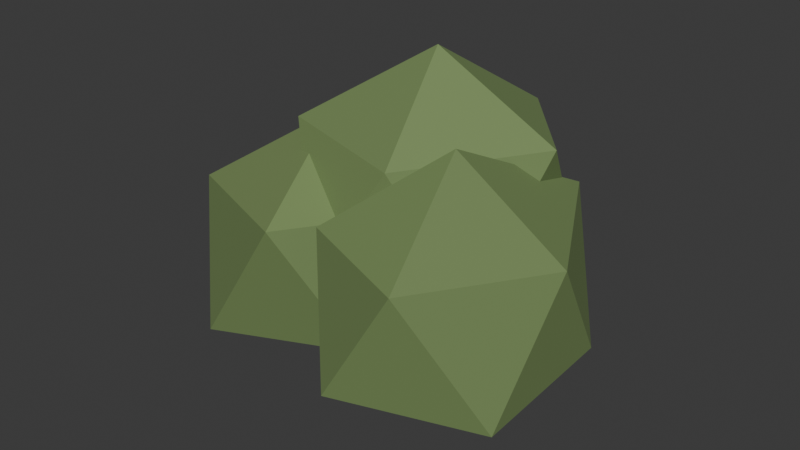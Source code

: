 # Source: shrub.blend  (saved by Blender 5.2.45; exported with 4.5.12 LTS)
import bpy
from mathutils import Matrix  # noqa: F401  (used for matrix-valued properties, if any)

bpy.ops.wm.read_factory_settings(use_empty=True)
scene = bpy.context.scene
scene.name = 'Scene'

# ---- collections
col_collection = bpy.data.collections.new('Collection'); scene.collection.children.link(col_collection)
col_shrub = bpy.data.collections.new('shrub'); scene.collection.children.link(col_shrub)

# ---- materials (node trees are filled in below, after node groups)
mat_painted_plaster__timber_and_foliage___vertex_colours = bpy.data.materials.new('Painted plaster, timber and foliage - vertex colours')
mat_painted_plaster__timber_and_foliage___vertex_colours.diffuse_color = (0.6, 0.6, 0.6, 1.0)

# ---- material node trees
mat_painted_plaster__timber_and_foliage___vertex_colours.use_nodes = True; mat_painted_plaster__timber_and_foliage___vertex_colours.node_tree.nodes.clear()
_N = mat_painted_plaster__timber_and_foliage___vertex_colours.node_tree.nodes; _L = mat_painted_plaster__timber_and_foliage___vertex_colours.node_tree.links
n0 = _N.new('ShaderNodeBsdfPrincipled'); n0.name = 'Principled BSDF'; n0.location = (-200, 100)
n0.inputs[2].default_value = 0.82
n0.inputs[10].default_value = 0.005
n1 = _N.new('ShaderNodeOutputMaterial'); n1.name = 'Material Output'; n1.location = (200, 100)
n2 = _N.new('ShaderNodeVertexColor'); n2.name = 'Color Attribute'; n2.location = (0, 0)
n2.layer_name = 'Color'
_L.new(n0.outputs[0], n1.inputs[0])
_L.new(n2.outputs[0], n0.inputs[0])
n1.is_active_output = True

# ---- world
world_world = bpy.data.worlds.new('World'); scene.world = world_world
world_world.use_nodes = True; world_world.node_tree.nodes.clear()
_N = world_world.node_tree.nodes; _L = world_world.node_tree.links
n0 = _N.new('ShaderNodeOutputWorld'); n0.name = 'World Output'; n0.location = (200, 100)
n1 = _N.new('ShaderNodeBackground'); n1.name = 'Background'; n1.location = (-200, 100)
n1.inputs[0].default_value = (0.05088, 0.05088, 0.05088, 1.0)
_L.new(n1.outputs[0], n0.inputs[0])
n0.is_active_output = True
world_world.color = (0.05088, 0.05088, 0.05088)
world_world.sun_shadow_jitter_overblur = 0.0

# ---- meshes
me_icosphere_067 = bpy.data.meshes.new('Icosphere.067')
me_icosphere_067.from_pydata([(0.0, 0.0, -0.6028), (0.4458, -0.3508, -0.2755), (-0.1817, -0.6058, -0.294), (-0.5707, 0.0, -0.2853), (-0.1511, 0.5037, -0.2445), (0.4494, 0.3537, -0.2777), (0.1742, -0.5809, 0.2819), (-0.4288, -0.3375, 0.265), (-0.4173, 0.3284, 0.2579), (0.1688, 0.5629, 0.2732), (0.5256, 0.0, 0.2628), (0.0, 0.0, 0.5683)], [], [(0, 1, 2), (1, 0, 5), (0, 2, 3), (0, 3, 4), (0, 4, 5), (1, 5, 10), (2, 1, 6), (3, 2, 7), (4, 3, 8), (5, 4, 9), (1, 10, 6), (2, 6, 7), (3, 7, 8), (4, 8, 9), (5, 9, 10), (6, 10, 11), (7, 6, 11), (8, 7, 11), (9, 8, 11), (10, 9, 11)])
_uv = me_icosphere_067.uv_layers.new(name='UVMap')
_uv.uv.foreach_set('vector', [0.1818, 0.0, 0.2727, 0.1575, 0.09091, 0.1575, 0.2727, 0.1575, 0.3636, 0.0, 0.4545, 0.1575, 0.9091, 0.0, 1.0, 0.1575, 0.8182, 0.1575, 0.7273, 0.0, 0.8182, 0.1575, 0.6364, 0.1575, 0.5455, 0.0, 0.6364, 0.1575, 0.4545, 0.1575, 0.2727, 0.1575, 0.4545, 0.1575, 0.3636, 0.3149, 0.09091, 0.1575, 0.2727, 0.1575, 0.1818, 0.3149, 0.8182, 0.1575, 1.0, 0.1575, 0.9091, 0.3149, 0.6364, 0.1575, 0.8182, 0.1575, 0.7273, 0.3149, 0.4545, 0.1575, 0.6364, 0.1575, 0.5455, 0.3149, 0.2727, 0.1575, 0.3636, 0.3149, 0.1818, 0.3149, 0.09091, 0.1575, 0.1818, 0.3149, 0.0, 0.3149, 0.8182, 0.1575, 0.9091, 0.3149, 0.7273, 0.3149, 0.6364, 0.1575, 0.7273, 0.3149, 0.5455, 0.3149, 0.4545, 0.1575, 0.5455, 0.3149, 0.3636, 0.3149, 0.1818, 0.3149, 0.3636, 0.3149, 0.2727, 0.4724, 0.0, 0.3149, 0.1818, 0.3149, 0.09091, 0.4724, 0.7273, 0.3149, 0.9091, 0.3149, 0.8182, 0.4724, 0.5455, 0.3149, 0.7273, 0.3149, 0.6364, 0.4724, 0.3636, 0.3149, 0.5455, 0.3149, 0.4545, 0.4724])
_ca = me_icosphere_067.color_attributes.new('Color', 'BYTE_COLOR', 'CORNER')
_ca.data.foreach_set('color', [0.1812, 0.2664, 0.09531, 0.0, 0.1812, 0.2664, 0.09531, 0.0, 0.1812, 0.2664, 0.09531, 0.0, 0.15, 0.2232, 0.08022, 0.0, 0.15, 0.2232, 0.08022, 0.0, 0.15, 0.2232, 0.08022, 0.0, 0.1845, 0.2705, 0.09759, 0.0, 0.1845, 0.2705, 0.09759, 0.0, 0.1845, 0.2705, 0.09759, 0.0, 0.1529, 0.227, 0.08228, 0.0, 0.1529, 0.227, 0.08228, 0.0, 0.1529, 0.227, 0.08228, 0.0, 0.1559, 0.227, 0.08228, 0.0, 0.1559, 0.227, 0.08228, 0.0, 0.1559, 0.227, 0.08228, 0.0, 0.1845, 0.2705, 0.09759, 0.0, 0.1845, 0.2705, 0.09759, 0.0, 0.1845, 0.2705, 0.09759, 0.0, 0.1651, 0.2423, 0.0865, 0.0, 0.1651, 0.2423, 0.0865, 0.0, 0.1651, 0.2423, 0.0865, 0.0, 0.1529, 0.2232, 0.08022, 0.0, 0.1529, 0.2232, 0.08022, 0.0, 0.1529, 0.2232, 0.08022, 0.0, 0.1559, 0.227, 0.08228, 0.0, 0.1559, 0.227, 0.08228, 0.0, 0.1559, 0.227, 0.08228, 0.0, 0.15, 0.2232, 0.08022, 0.0, 0.15, 0.2232, 0.08022, 0.0, 0.15, 0.2232, 0.08022, 0.0, 0.162, 0.2384, 0.0865, 0.0, 0.162, 0.2384, 0.0865, 0.0, 0.162, 0.2384, 0.0865, 0.0, 0.15, 0.2232, 0.08022, 0.0, 0.15, 0.2232, 0.08022, 0.0, 0.15, 0.2232, 0.08022, 0.0, 0.1779, 0.2623, 0.09531, 0.0, 0.1779, 0.2623, 0.09531, 0.0, 0.1779, 0.2623, 0.09531, 0.0, 0.1651, 0.2423, 0.0865, 0.0, 0.1651, 0.2423, 0.0865, 0.0, 0.1651, 0.2423, 0.0865, 0.0, 0.1878, 0.2747, 0.0999, 0.0, 0.1878, 0.2747, 0.0999, 0.0, 0.1878, 0.2747, 0.0999, 0.0, 0.1779, 0.2623, 0.09306, 0.0, 0.1779, 0.2623, 0.09306, 0.0, 0.1779, 0.2623, 0.09306, 0.0, 0.162, 0.2346, 0.08438, 0.0, 0.162, 0.2346, 0.08438, 0.0, 0.162, 0.2346, 0.08438, 0.0, 0.15, 0.2232, 0.08022, 0.0, 0.15, 0.2232, 0.08022, 0.0, 0.15, 0.2232, 0.08022, 0.0, 0.1779, 0.2623, 0.09531, 0.0, 0.1779, 0.2623, 0.09531, 0.0, 0.1779, 0.2623, 0.09531, 0.0, 0.1845, 0.2747, 0.09759, 0.0, 0.1845, 0.2747, 0.09759, 0.0, 0.1845, 0.2747, 0.09759, 0.0])
me_icosphere_067.materials.append(mat_painted_plaster__timber_and_foliage___vertex_colours)
me_icosphere_067.update()
me_icosphere_068 = bpy.data.meshes.new('Icosphere.068')
me_icosphere_068.from_pydata([(0.0, 0.0, -0.6584), (0.4559, -0.3588, -0.2818), (-0.1709, -0.5698, -0.2765), (-0.5649, 0.0, -0.2825), (-0.1582, 0.5274, -0.256), (0.4363, 0.3434, -0.2696), (0.1761, -0.587, 0.2849), (-0.4079, -0.321, 0.2521), (-0.392, 0.3086, 0.2423), (0.1786, 0.5956, 0.289), (0.4985, 0.0, 0.2493), (0.0, 0.0, 0.5795)], [], [(0, 1, 2), (1, 0, 5), (0, 2, 3), (0, 3, 4), (0, 4, 5), (1, 5, 10), (2, 1, 6), (3, 2, 7), (4, 3, 8), (5, 4, 9), (1, 10, 6), (2, 6, 7), (3, 7, 8), (4, 8, 9), (5, 9, 10), (6, 10, 11), (7, 6, 11), (8, 7, 11), (9, 8, 11), (10, 9, 11)])
_uv = me_icosphere_068.uv_layers.new(name='UVMap')
_uv.uv.foreach_set('vector', [0.1818, 0.0, 0.2727, 0.1575, 0.09091, 0.1575, 0.2727, 0.1575, 0.3636, 0.0, 0.4545, 0.1575, 0.9091, 0.0, 1.0, 0.1575, 0.8182, 0.1575, 0.7273, 0.0, 0.8182, 0.1575, 0.6364, 0.1575, 0.5455, 0.0, 0.6364, 0.1575, 0.4545, 0.1575, 0.2727, 0.1575, 0.4545, 0.1575, 0.3636, 0.3149, 0.09091, 0.1575, 0.2727, 0.1575, 0.1818, 0.3149, 0.8182, 0.1575, 1.0, 0.1575, 0.9091, 0.3149, 0.6364, 0.1575, 0.8182, 0.1575, 0.7273, 0.3149, 0.4545, 0.1575, 0.6364, 0.1575, 0.5455, 0.3149, 0.2727, 0.1575, 0.3636, 0.3149, 0.1818, 0.3149, 0.09091, 0.1575, 0.1818, 0.3149, 0.0, 0.3149, 0.8182, 0.1575, 0.9091, 0.3149, 0.7273, 0.3149, 0.6364, 0.1575, 0.7273, 0.3149, 0.5455, 0.3149, 0.4545, 0.1575, 0.5455, 0.3149, 0.3636, 0.3149, 0.1818, 0.3149, 0.3636, 0.3149, 0.2727, 0.4724, 0.0, 0.3149, 0.1818, 0.3149, 0.09091, 0.4724, 0.7273, 0.3149, 0.9091, 0.3149, 0.8182, 0.4724, 0.5455, 0.3149, 0.7273, 0.3149, 0.6364, 0.4724, 0.3636, 0.3149, 0.5455, 0.3149, 0.4545, 0.4724])
_ca = me_icosphere_068.color_attributes.new('Color', 'BYTE_COLOR', 'CORNER')
_ca.data.foreach_set('color', [0.1746, 0.2582, 0.09306, 0.0, 0.1746, 0.2582, 0.09306, 0.0, 0.1746, 0.2582, 0.09306, 0.0, 0.1812, 0.2664, 0.09759, 0.0, 0.1812, 0.2664, 0.09759, 0.0, 0.1812, 0.2664, 0.09759, 0.0, 0.1845, 0.2705, 0.09759, 0.0, 0.1845, 0.2705, 0.09759, 0.0, 0.1845, 0.2705, 0.09759, 0.0, 0.1683, 0.2462, 0.08866, 0.0, 0.1683, 0.2462, 0.08866, 0.0, 0.1683, 0.2462, 0.08866, 0.0, 0.1878, 0.2789, 0.0999, 0.0, 0.1878, 0.2789, 0.0999, 0.0, 0.1878, 0.2789, 0.0999, 0.0, 0.1878, 0.2747, 0.0999, 0.0, 0.1878, 0.2747, 0.0999, 0.0, 0.1878, 0.2747, 0.0999, 0.0, 0.1878, 0.2789, 0.0999, 0.0, 0.1878, 0.2789, 0.0999, 0.0, 0.1878, 0.2789, 0.0999, 0.0, 0.1779, 0.2623, 0.09306, 0.0, 0.1779, 0.2623, 0.09306, 0.0, 0.1779, 0.2623, 0.09306, 0.0, 0.1651, 0.2423, 0.0865, 0.0, 0.1651, 0.2423, 0.0865, 0.0, 0.1651, 0.2423, 0.0865, 0.0, 0.15, 0.2232, 0.08022, 0.0, 0.15, 0.2232, 0.08022, 0.0, 0.15, 0.2232, 0.08022, 0.0, 0.159, 0.2346, 0.08438, 0.0, 0.159, 0.2346, 0.08438, 0.0, 0.159, 0.2346, 0.08438, 0.0, 0.1746, 0.2582, 0.09306, 0.0, 0.1746, 0.2582, 0.09306, 0.0, 0.1746, 0.2582, 0.09306, 0.0, 0.1779, 0.2623, 0.09531, 0.0, 0.1779, 0.2623, 0.09531, 0.0, 0.1779, 0.2623, 0.09531, 0.0, 0.159, 0.2307, 0.08438, 0.0, 0.159, 0.2307, 0.08438, 0.0, 0.159, 0.2307, 0.08438, 0.0, 0.1845, 0.2705, 0.09759, 0.0, 0.1845, 0.2705, 0.09759, 0.0, 0.1845, 0.2705, 0.09759, 0.0, 0.1651, 0.2423, 0.08866, 0.0, 0.1651, 0.2423, 0.08866, 0.0, 0.1651, 0.2423, 0.08866, 0.0, 0.1845, 0.2747, 0.09759, 0.0, 0.1845, 0.2747, 0.09759, 0.0, 0.1845, 0.2747, 0.09759, 0.0, 0.1812, 0.2705, 0.09759, 0.0, 0.1812, 0.2705, 0.09759, 0.0, 0.1812, 0.2705, 0.09759, 0.0, 0.1779, 0.2623, 0.09531, 0.0, 0.1779, 0.2623, 0.09531, 0.0, 0.1779, 0.2623, 0.09531, 0.0, 0.162, 0.2384, 0.0865, 0.0, 0.162, 0.2384, 0.0865, 0.0, 0.162, 0.2384, 0.0865, 0.0])
me_icosphere_068.materials.append(mat_painted_plaster__timber_and_foliage___vertex_colours)
me_icosphere_068.update()
me_icosphere_069 = bpy.data.meshes.new('Icosphere.069')
me_icosphere_069.from_pydata([(0.0, 0.0, -0.6546), (0.4666, -0.3672, -0.2884), (-0.1735, -0.5783, -0.2807), (-0.4887, 0.0, -0.2444), (-0.1799, 0.5999, -0.2911), (0.4759, 0.3746, -0.2941), (0.153, -0.5103, 0.2476), (-0.4496, -0.3538, 0.2779), (-0.4212, 0.3315, 0.2603), (0.1551, 0.5172, 0.251), (0.5812, 0.0, 0.2906), (0.0, 0.0, 0.5917)], [], [(0, 1, 2), (1, 0, 5), (0, 2, 3), (0, 3, 4), (0, 4, 5), (1, 5, 10), (2, 1, 6), (3, 2, 7), (4, 3, 8), (5, 4, 9), (1, 10, 6), (2, 6, 7), (3, 7, 8), (4, 8, 9), (5, 9, 10), (6, 10, 11), (7, 6, 11), (8, 7, 11), (9, 8, 11), (10, 9, 11)])
_uv = me_icosphere_069.uv_layers.new(name='UVMap')
_uv.uv.foreach_set('vector', [0.1818, 0.0, 0.2727, 0.1575, 0.09091, 0.1575, 0.2727, 0.1575, 0.3636, 0.0, 0.4545, 0.1575, 0.9091, 0.0, 1.0, 0.1575, 0.8182, 0.1575, 0.7273, 0.0, 0.8182, 0.1575, 0.6364, 0.1575, 0.5455, 0.0, 0.6364, 0.1575, 0.4545, 0.1575, 0.2727, 0.1575, 0.4545, 0.1575, 0.3636, 0.3149, 0.09091, 0.1575, 0.2727, 0.1575, 0.1818, 0.3149, 0.8182, 0.1575, 1.0, 0.1575, 0.9091, 0.3149, 0.6364, 0.1575, 0.8182, 0.1575, 0.7273, 0.3149, 0.4545, 0.1575, 0.6364, 0.1575, 0.5455, 0.3149, 0.2727, 0.1575, 0.3636, 0.3149, 0.1818, 0.3149, 0.09091, 0.1575, 0.1818, 0.3149, 0.0, 0.3149, 0.8182, 0.1575, 0.9091, 0.3149, 0.7273, 0.3149, 0.6364, 0.1575, 0.7273, 0.3149, 0.5455, 0.3149, 0.4545, 0.1575, 0.5455, 0.3149, 0.3636, 0.3149, 0.1818, 0.3149, 0.3636, 0.3149, 0.2727, 0.4724, 0.0, 0.3149, 0.1818, 0.3149, 0.09091, 0.4724, 0.7273, 0.3149, 0.9091, 0.3149, 0.8182, 0.4724, 0.5455, 0.3149, 0.7273, 0.3149, 0.6364, 0.4724, 0.3636, 0.3149, 0.5455, 0.3149, 0.4545, 0.4724])
_ca = me_icosphere_069.color_attributes.new('Color', 'BYTE_COLOR', 'CORNER')
_ca.data.foreach_set('color', [0.159, 0.2346, 0.08438, 0.0, 0.159, 0.2346, 0.08438, 0.0, 0.159, 0.2346, 0.08438, 0.0, 0.1559, 0.2307, 0.08228, 0.0, 0.1559, 0.2307, 0.08228, 0.0, 0.1559, 0.2307, 0.08228, 0.0, 0.1529, 0.2232, 0.08022, 0.0, 0.1529, 0.2232, 0.08022, 0.0, 0.1529, 0.2232, 0.08022, 0.0, 0.1714, 0.2502, 0.09084, 0.0, 0.1714, 0.2502, 0.09084, 0.0, 0.1714, 0.2502, 0.09084, 0.0, 0.1683, 0.2462, 0.08866, 0.0, 0.1683, 0.2462, 0.08866, 0.0, 0.1683, 0.2462, 0.08866, 0.0, 0.159, 0.2346, 0.08438, 0.0, 0.159, 0.2346, 0.08438, 0.0, 0.159, 0.2346, 0.08438, 0.0, 0.1714, 0.2502, 0.09084, 0.0, 0.1714, 0.2502, 0.09084, 0.0, 0.1714, 0.2502, 0.09084, 0.0, 0.1714, 0.2502, 0.09084, 0.0, 0.1714, 0.2502, 0.09084, 0.0, 0.1714, 0.2502, 0.09084, 0.0, 0.1812, 0.2705, 0.09759, 0.0, 0.1812, 0.2705, 0.09759, 0.0, 0.1812, 0.2705, 0.09759, 0.0, 0.1779, 0.2623, 0.09306, 0.0, 0.1779, 0.2623, 0.09306, 0.0, 0.1779, 0.2623, 0.09306, 0.0, 0.159, 0.2346, 0.08438, 0.0, 0.159, 0.2346, 0.08438, 0.0, 0.159, 0.2346, 0.08438, 0.0, 0.1812, 0.2664, 0.09531, 0.0, 0.1812, 0.2664, 0.09531, 0.0, 0.1812, 0.2664, 0.09531, 0.0, 0.1878, 0.2747, 0.0999, 0.0, 0.1878, 0.2747, 0.0999, 0.0, 0.1878, 0.2747, 0.0999, 0.0, 0.1845, 0.2747, 0.09759, 0.0, 0.1845, 0.2747, 0.09759, 0.0, 0.1845, 0.2747, 0.09759, 0.0, 0.162, 0.2384, 0.0865, 0.0, 0.162, 0.2384, 0.0865, 0.0, 0.162, 0.2384, 0.0865, 0.0, 0.1779, 0.2623, 0.09531, 0.0, 0.1779, 0.2623, 0.09531, 0.0, 0.1779, 0.2623, 0.09531, 0.0, 0.159, 0.2346, 0.08438, 0.0, 0.159, 0.2346, 0.08438, 0.0, 0.159, 0.2346, 0.08438, 0.0, 0.159, 0.2346, 0.08438, 0.0, 0.159, 0.2346, 0.08438, 0.0, 0.159, 0.2346, 0.08438, 0.0, 0.1878, 0.2747, 0.0999, 0.0, 0.1878, 0.2747, 0.0999, 0.0, 0.1878, 0.2747, 0.0999, 0.0, 0.1812, 0.2705, 0.09759, 0.0, 0.1812, 0.2705, 0.09759, 0.0, 0.1812, 0.2705, 0.09759, 0.0])
me_icosphere_069.materials.append(mat_painted_plaster__timber_and_foliage___vertex_colours)
me_icosphere_069.update()

# ---- objects
ob_garden_shrub = bpy.data.objects.new('garden shrub', me_icosphere_067)
ob_garden_shrub_001 = bpy.data.objects.new('garden shrub.001', me_icosphere_068)
ob_garden_shrub_002 = bpy.data.objects.new('garden shrub.002', me_icosphere_069)

# ---- transforms, parenting, visibility, modifiers, constraints
ob_garden_shrub.location = (-0.4, 0.0, 0.5)
ob_garden_shrub_001.location = (0.4, -0.2, 0.6)
ob_garden_shrub_002.location = (0.0, 0.2, 0.8)

# ---- collection membership
col_shrub.objects.link(ob_garden_shrub)
col_shrub.objects.link(ob_garden_shrub_001)
col_shrub.objects.link(ob_garden_shrub_002)

# ---- scene / render settings (as saved in the file)
scene.frame_start = 1; scene.frame_end = 250; scene.frame_set(1)
scene.render.engine = 'BLENDER_EEVEE_NEXT'
scene.render.bake_bias = 0.0
scene.render.bake_samples = 0
scene.render.compositor_device = 'GPU'
scene.eevee.use_volume_custom_range = False
scene.eevee.fast_gi_thickness_near = 0.1
scene.eevee.fast_gi_thickness_far = 0.0
scene.eevee.ray_tracing_options.screen_trace_thickness = 0.1
bpy.context.view_layer.update()

# ---- added for rendering (the .blend has no active camera and no usable light): camera, sun
cam_auto = bpy.data.cameras.new('AutoCamera')
cam_auto.lens = 50.0
cam_auto.sensor_width = 36.0
cam_auto.clip_end = 1000.0
ob_auto_camera = bpy.data.objects.new('AutoCamera', cam_auto)
scene.collection.objects.link(ob_auto_camera)
ob_auto_camera.location = (2.62075, -3.18179, 2.76994)
ob_auto_camera.rotation_euler = (1.09748, -7.21219e-08, 0.694738)
scene.camera = ob_auto_camera
light_auto_sun = bpy.data.lights.new('AutoSun', 'SUN')
light_auto_sun.energy = 3.0
light_auto_sun.angle = 0.0523599
ob_auto_sun = bpy.data.objects.new('AutoSun', light_auto_sun)
scene.collection.objects.link(ob_auto_sun)
ob_auto_sun.rotation_euler = (0.872665, 0.174533, 0.523599)
bpy.context.view_layer.update()
